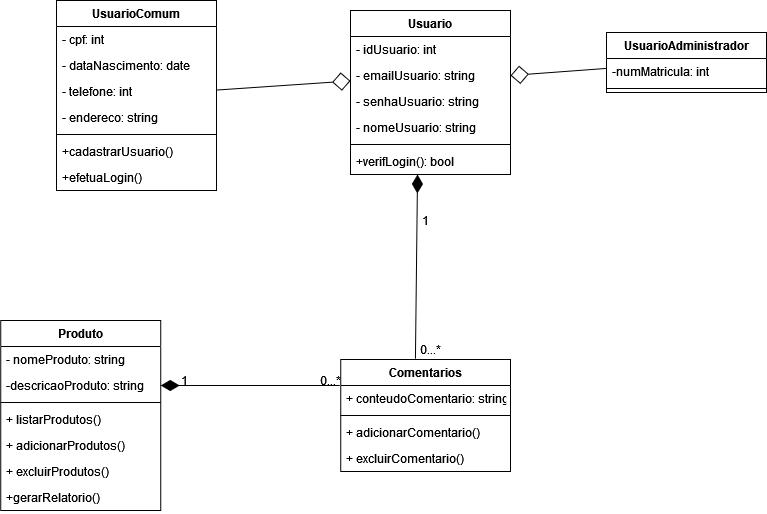

The diagram above was exported from draw.io. Its source (the exported page's mxGraphModel, read from the mxfile embedded in the PNG):
<mxGraphModel dx="2125" dy="705" grid="1" gridSize="10" guides="1" tooltips="1" connect="1" arrows="1" fold="1" page="1" pageScale="1" pageWidth="827" pageHeight="1169" math="0" shadow="0">
  <root>
    <mxCell id="6t_ADpVd98838dGLrltD-0" />
    <mxCell id="6t_ADpVd98838dGLrltD-1" parent="6t_ADpVd98838dGLrltD-0" />
    <mxCell id="Ruphu41NQvTGSdMJH3KI-4" value="Usuario" style="swimlane;fontStyle=1;align=center;verticalAlign=top;childLayout=stackLayout;horizontal=1;startSize=26;horizontalStack=0;resizeParent=1;resizeParentMax=0;resizeLast=0;collapsible=1;marginBottom=0;" vertex="1" parent="6t_ADpVd98838dGLrltD-1">
      <mxGeometry x="334" y="40" width="160" height="164" as="geometry" />
    </mxCell>
    <mxCell id="9elIn071Me-i7V2NWNXM-5" value="- idUsuario: int" style="text;strokeColor=none;fillColor=none;align=left;verticalAlign=top;spacingLeft=4;spacingRight=4;overflow=hidden;rotatable=0;points=[[0,0.5],[1,0.5]];portConstraint=eastwest;" vertex="1" parent="Ruphu41NQvTGSdMJH3KI-4">
      <mxGeometry y="26" width="160" height="26" as="geometry" />
    </mxCell>
    <mxCell id="Ruphu41NQvTGSdMJH3KI-5" value="- emailUsuario: string" style="text;strokeColor=none;fillColor=none;align=left;verticalAlign=top;spacingLeft=4;spacingRight=4;overflow=hidden;rotatable=0;points=[[0,0.5],[1,0.5]];portConstraint=eastwest;" vertex="1" parent="Ruphu41NQvTGSdMJH3KI-4">
      <mxGeometry y="52" width="160" height="26" as="geometry" />
    </mxCell>
    <mxCell id="9elIn071Me-i7V2NWNXM-1" value="- senhaUsuario: string" style="text;strokeColor=none;fillColor=none;align=left;verticalAlign=top;spacingLeft=4;spacingRight=4;overflow=hidden;rotatable=0;points=[[0,0.5],[1,0.5]];portConstraint=eastwest;" vertex="1" parent="Ruphu41NQvTGSdMJH3KI-4">
      <mxGeometry y="78" width="160" height="26" as="geometry" />
    </mxCell>
    <mxCell id="9elIn071Me-i7V2NWNXM-4" value="- nomeUsuario: string" style="text;strokeColor=none;fillColor=none;align=left;verticalAlign=top;spacingLeft=4;spacingRight=4;overflow=hidden;rotatable=0;points=[[0,0.5],[1,0.5]];portConstraint=eastwest;" vertex="1" parent="Ruphu41NQvTGSdMJH3KI-4">
      <mxGeometry y="104" width="160" height="26" as="geometry" />
    </mxCell>
    <mxCell id="Ruphu41NQvTGSdMJH3KI-6" value="" style="line;strokeWidth=1;fillColor=none;align=left;verticalAlign=middle;spacingTop=-1;spacingLeft=3;spacingRight=3;rotatable=0;labelPosition=right;points=[];portConstraint=eastwest;" vertex="1" parent="Ruphu41NQvTGSdMJH3KI-4">
      <mxGeometry y="130" width="160" height="8" as="geometry" />
    </mxCell>
    <mxCell id="5d_auLSqZJwgH5Jc8VdQ-0" value="+verifLogin(): bool" style="text;strokeColor=none;fillColor=none;align=left;verticalAlign=top;spacingLeft=4;spacingRight=4;overflow=hidden;rotatable=0;points=[[0,0.5],[1,0.5]];portConstraint=eastwest;" vertex="1" parent="Ruphu41NQvTGSdMJH3KI-4">
      <mxGeometry y="138" width="160" height="26" as="geometry" />
    </mxCell>
    <mxCell id="9elIn071Me-i7V2NWNXM-10" style="edgeStyle=none;rounded=0;orthogonalLoop=1;jettySize=auto;html=1;endArrow=diamond;endFill=0;endSize=16;" edge="1" parent="6t_ADpVd98838dGLrltD-1" source="9elIn071Me-i7V2NWNXM-6" target="Ruphu41NQvTGSdMJH3KI-5">
      <mxGeometry relative="1" as="geometry" />
    </mxCell>
    <mxCell id="9elIn071Me-i7V2NWNXM-6" value="UsuarioComum" style="swimlane;fontStyle=1;align=center;verticalAlign=top;childLayout=stackLayout;horizontal=1;startSize=26;horizontalStack=0;resizeParent=1;resizeParentMax=0;resizeLast=0;collapsible=1;marginBottom=0;" vertex="1" parent="6t_ADpVd98838dGLrltD-1">
      <mxGeometry x="40" y="30" width="160" height="190" as="geometry" />
    </mxCell>
    <mxCell id="9elIn071Me-i7V2NWNXM-7" value="- cpf: int" style="text;strokeColor=none;fillColor=none;align=left;verticalAlign=top;spacingLeft=4;spacingRight=4;overflow=hidden;rotatable=0;points=[[0,0.5],[1,0.5]];portConstraint=eastwest;" vertex="1" parent="9elIn071Me-i7V2NWNXM-6">
      <mxGeometry y="26" width="160" height="26" as="geometry" />
    </mxCell>
    <mxCell id="9elIn071Me-i7V2NWNXM-18" value="- dataNascimento: date" style="text;strokeColor=none;fillColor=none;align=left;verticalAlign=top;spacingLeft=4;spacingRight=4;overflow=hidden;rotatable=0;points=[[0,0.5],[1,0.5]];portConstraint=eastwest;" vertex="1" parent="9elIn071Me-i7V2NWNXM-6">
      <mxGeometry y="52" width="160" height="26" as="geometry" />
    </mxCell>
    <mxCell id="9elIn071Me-i7V2NWNXM-19" value="- telefone: int" style="text;strokeColor=none;fillColor=none;align=left;verticalAlign=top;spacingLeft=4;spacingRight=4;overflow=hidden;rotatable=0;points=[[0,0.5],[1,0.5]];portConstraint=eastwest;" vertex="1" parent="9elIn071Me-i7V2NWNXM-6">
      <mxGeometry y="78" width="160" height="26" as="geometry" />
    </mxCell>
    <mxCell id="9elIn071Me-i7V2NWNXM-17" value="- endereco: string" style="text;strokeColor=none;fillColor=none;align=left;verticalAlign=top;spacingLeft=4;spacingRight=4;overflow=hidden;rotatable=0;points=[[0,0.5],[1,0.5]];portConstraint=eastwest;" vertex="1" parent="9elIn071Me-i7V2NWNXM-6">
      <mxGeometry y="104" width="160" height="26" as="geometry" />
    </mxCell>
    <mxCell id="9elIn071Me-i7V2NWNXM-8" value="" style="line;strokeWidth=1;fillColor=none;align=left;verticalAlign=middle;spacingTop=-1;spacingLeft=3;spacingRight=3;rotatable=0;labelPosition=right;points=[];portConstraint=eastwest;" vertex="1" parent="9elIn071Me-i7V2NWNXM-6">
      <mxGeometry y="130" width="160" height="8" as="geometry" />
    </mxCell>
    <mxCell id="nKyiUfi2mEvP7OHz1Zum-25" value="+cadastrarUsuario()" style="text;strokeColor=none;fillColor=none;align=left;verticalAlign=top;spacingLeft=4;spacingRight=4;overflow=hidden;rotatable=0;points=[[0,0.5],[1,0.5]];portConstraint=eastwest;" vertex="1" parent="9elIn071Me-i7V2NWNXM-6">
      <mxGeometry y="138" width="160" height="26" as="geometry" />
    </mxCell>
    <mxCell id="Ruphu41NQvTGSdMJH3KI-7" value="+efetuaLogin()" style="text;strokeColor=none;fillColor=none;align=left;verticalAlign=top;spacingLeft=4;spacingRight=4;overflow=hidden;rotatable=0;points=[[0,0.5],[1,0.5]];portConstraint=eastwest;" vertex="1" parent="9elIn071Me-i7V2NWNXM-6">
      <mxGeometry y="164" width="160" height="26" as="geometry" />
    </mxCell>
    <mxCell id="9elIn071Me-i7V2NWNXM-12" style="edgeStyle=none;rounded=0;orthogonalLoop=1;jettySize=auto;html=1;endArrow=diamond;endFill=0;endSize=16;entryX=1;entryY=0.5;entryDx=0;entryDy=0;" edge="1" source="9elIn071Me-i7V2NWNXM-13" parent="6t_ADpVd98838dGLrltD-1" target="Ruphu41NQvTGSdMJH3KI-5">
      <mxGeometry relative="1" as="geometry">
        <mxPoint x="884" y="114.45578231292518" as="targetPoint" />
      </mxGeometry>
    </mxCell>
    <mxCell id="9elIn071Me-i7V2NWNXM-13" value="UsuarioAdministrador" style="swimlane;fontStyle=1;align=center;verticalAlign=top;childLayout=stackLayout;horizontal=1;startSize=26;horizontalStack=0;resizeParent=1;resizeParentMax=0;resizeLast=0;collapsible=1;marginBottom=0;" vertex="1" parent="6t_ADpVd98838dGLrltD-1">
      <mxGeometry x="590" y="62" width="160" height="60" as="geometry" />
    </mxCell>
    <mxCell id="9elIn071Me-i7V2NWNXM-14" value="-numMatricula: int" style="text;strokeColor=none;fillColor=none;align=left;verticalAlign=top;spacingLeft=4;spacingRight=4;overflow=hidden;rotatable=0;points=[[0,0.5],[1,0.5]];portConstraint=eastwest;" vertex="1" parent="9elIn071Me-i7V2NWNXM-13">
      <mxGeometry y="26" width="160" height="26" as="geometry" />
    </mxCell>
    <mxCell id="9elIn071Me-i7V2NWNXM-15" value="" style="line;strokeWidth=1;fillColor=none;align=left;verticalAlign=middle;spacingTop=-1;spacingLeft=3;spacingRight=3;rotatable=0;labelPosition=right;points=[];portConstraint=eastwest;" vertex="1" parent="9elIn071Me-i7V2NWNXM-13">
      <mxGeometry y="52" width="160" height="8" as="geometry" />
    </mxCell>
    <mxCell id="nKyiUfi2mEvP7OHz1Zum-15" style="edgeStyle=none;rounded=0;orthogonalLoop=1;jettySize=auto;html=1;endArrow=diamondThin;endFill=1;endSize=16;exitX=-0.006;exitY=0;exitDx=0;exitDy=0;exitPerimeter=0;entryX=1;entryY=0.5;entryDx=0;entryDy=0;" edge="1" parent="6t_ADpVd98838dGLrltD-1" source="nKyiUfi2mEvP7OHz1Zum-8">
      <mxGeometry relative="1" as="geometry">
        <mxPoint x="144.23999999999978" y="415" as="targetPoint" />
      </mxGeometry>
    </mxCell>
    <mxCell id="nKyiUfi2mEvP7OHz1Zum-0" value="Produto" style="swimlane;fontStyle=1;align=center;verticalAlign=top;childLayout=stackLayout;horizontal=1;startSize=26;horizontalStack=0;resizeParent=1;resizeParentMax=0;resizeLast=0;collapsible=1;marginBottom=0;" vertex="1" parent="6t_ADpVd98838dGLrltD-1">
      <mxGeometry x="-15.759999999999991" y="350" width="160" height="190" as="geometry" />
    </mxCell>
    <mxCell id="nKyiUfi2mEvP7OHz1Zum-1" value="- nomeProduto: string" style="text;strokeColor=none;fillColor=none;align=left;verticalAlign=top;spacingLeft=4;spacingRight=4;overflow=hidden;rotatable=0;points=[[0,0.5],[1,0.5]];portConstraint=eastwest;" vertex="1" parent="nKyiUfi2mEvP7OHz1Zum-0">
      <mxGeometry y="26" width="160" height="26" as="geometry" />
    </mxCell>
    <mxCell id="nKyiUfi2mEvP7OHz1Zum-24" value="-descricaoProduto: string" style="text;strokeColor=none;fillColor=none;align=left;verticalAlign=top;spacingLeft=4;spacingRight=4;overflow=hidden;rotatable=0;points=[[0,0.5],[1,0.5]];portConstraint=eastwest;" vertex="1" parent="nKyiUfi2mEvP7OHz1Zum-0">
      <mxGeometry y="52" width="160" height="26" as="geometry" />
    </mxCell>
    <mxCell id="nKyiUfi2mEvP7OHz1Zum-2" value="" style="line;strokeWidth=1;fillColor=none;align=left;verticalAlign=middle;spacingTop=-1;spacingLeft=3;spacingRight=3;rotatable=0;labelPosition=right;points=[];portConstraint=eastwest;" vertex="1" parent="nKyiUfi2mEvP7OHz1Zum-0">
      <mxGeometry y="78" width="160" height="8" as="geometry" />
    </mxCell>
    <mxCell id="nKyiUfi2mEvP7OHz1Zum-3" value="+ listarProdutos()" style="text;strokeColor=none;fillColor=none;align=left;verticalAlign=top;spacingLeft=4;spacingRight=4;overflow=hidden;rotatable=0;points=[[0,0.5],[1,0.5]];portConstraint=eastwest;" vertex="1" parent="nKyiUfi2mEvP7OHz1Zum-0">
      <mxGeometry y="86" width="160" height="26" as="geometry" />
    </mxCell>
    <mxCell id="nKyiUfi2mEvP7OHz1Zum-5" value="+ adicionarProdutos()" style="text;strokeColor=none;fillColor=none;align=left;verticalAlign=top;spacingLeft=4;spacingRight=4;overflow=hidden;rotatable=0;points=[[0,0.5],[1,0.5]];portConstraint=eastwest;" vertex="1" parent="nKyiUfi2mEvP7OHz1Zum-0">
      <mxGeometry y="112" width="160" height="26" as="geometry" />
    </mxCell>
    <mxCell id="nKyiUfi2mEvP7OHz1Zum-6" value="+ excluirProdutos()" style="text;strokeColor=none;fillColor=none;align=left;verticalAlign=top;spacingLeft=4;spacingRight=4;overflow=hidden;rotatable=0;points=[[0,0.5],[1,0.5]];portConstraint=eastwest;" vertex="1" parent="nKyiUfi2mEvP7OHz1Zum-0">
      <mxGeometry y="138" width="160" height="26" as="geometry" />
    </mxCell>
    <mxCell id="9elIn071Me-i7V2NWNXM-16" value="+gerarRelatorio()" style="text;strokeColor=none;fillColor=none;align=left;verticalAlign=top;spacingLeft=4;spacingRight=4;overflow=hidden;rotatable=0;points=[[0,0.5],[1,0.5]];portConstraint=eastwest;" vertex="1" parent="nKyiUfi2mEvP7OHz1Zum-0">
      <mxGeometry y="164" width="160" height="26" as="geometry" />
    </mxCell>
    <mxCell id="nKyiUfi2mEvP7OHz1Zum-7" value="Comentarios" style="swimlane;fontStyle=1;align=center;verticalAlign=top;childLayout=stackLayout;horizontal=1;startSize=26;horizontalStack=0;resizeParent=1;resizeParentMax=0;resizeLast=0;collapsible=1;marginBottom=0;" vertex="1" parent="6t_ADpVd98838dGLrltD-1">
      <mxGeometry x="324.24" y="389" width="169.76" height="112" as="geometry" />
    </mxCell>
    <mxCell id="nKyiUfi2mEvP7OHz1Zum-8" value="+ conteudoComentario: string" style="text;strokeColor=none;fillColor=none;align=left;verticalAlign=top;spacingLeft=4;spacingRight=4;overflow=hidden;rotatable=0;points=[[0,0.5],[1,0.5]];portConstraint=eastwest;" vertex="1" parent="nKyiUfi2mEvP7OHz1Zum-7">
      <mxGeometry y="26" width="169.76" height="26" as="geometry" />
    </mxCell>
    <mxCell id="nKyiUfi2mEvP7OHz1Zum-10" value="" style="line;strokeWidth=1;fillColor=none;align=left;verticalAlign=middle;spacingTop=-1;spacingLeft=3;spacingRight=3;rotatable=0;labelPosition=right;points=[];portConstraint=eastwest;" vertex="1" parent="nKyiUfi2mEvP7OHz1Zum-7">
      <mxGeometry y="52" width="169.76" height="8" as="geometry" />
    </mxCell>
    <mxCell id="nKyiUfi2mEvP7OHz1Zum-19" value="+ adicionarComentario()" style="text;strokeColor=none;fillColor=none;align=left;verticalAlign=top;spacingLeft=4;spacingRight=4;overflow=hidden;rotatable=0;points=[[0,0.5],[1,0.5]];portConstraint=eastwest;" vertex="1" parent="nKyiUfi2mEvP7OHz1Zum-7">
      <mxGeometry y="60" width="169.76" height="26" as="geometry" />
    </mxCell>
    <mxCell id="nKyiUfi2mEvP7OHz1Zum-18" value="+ excluirComentario()" style="text;strokeColor=none;fillColor=none;align=left;verticalAlign=top;spacingLeft=4;spacingRight=4;overflow=hidden;rotatable=0;points=[[0,0.5],[1,0.5]];portConstraint=eastwest;" vertex="1" parent="nKyiUfi2mEvP7OHz1Zum-7">
      <mxGeometry y="86" width="169.76" height="26" as="geometry" />
    </mxCell>
    <mxCell id="nKyiUfi2mEvP7OHz1Zum-16" value="1" style="text;html=1;align=center;verticalAlign=middle;resizable=0;points=[];autosize=1;strokeColor=none;fillColor=none;" vertex="1" parent="6t_ADpVd98838dGLrltD-1">
      <mxGeometry x="158.24" y="400" width="20" height="20" as="geometry" />
    </mxCell>
    <mxCell id="nKyiUfi2mEvP7OHz1Zum-17" value="0...*" style="text;html=1;align=center;verticalAlign=middle;resizable=0;points=[];autosize=1;strokeColor=none;fillColor=none;" vertex="1" parent="6t_ADpVd98838dGLrltD-1">
      <mxGeometry x="294.24" y="400" width="40" height="20" as="geometry" />
    </mxCell>
    <mxCell id="nKyiUfi2mEvP7OHz1Zum-21" style="edgeStyle=none;rounded=0;orthogonalLoop=1;jettySize=auto;html=1;endArrow=diamondThin;endFill=1;endSize=16;exitX=0.44;exitY=-0.007;exitDx=0;exitDy=0;exitPerimeter=0;entryX=0.419;entryY=1;entryDx=0;entryDy=0;entryPerimeter=0;" edge="1" parent="6t_ADpVd98838dGLrltD-1" source="nKyiUfi2mEvP7OHz1Zum-7" target="5d_auLSqZJwgH5Jc8VdQ-0">
      <mxGeometry relative="1" as="geometry">
        <mxPoint x="558.9814399999998" y="310" as="sourcePoint" />
        <mxPoint x="380" y="310" as="targetPoint" />
      </mxGeometry>
    </mxCell>
    <mxCell id="nKyiUfi2mEvP7OHz1Zum-22" value="1" style="text;html=1;align=center;verticalAlign=middle;resizable=0;points=[];autosize=1;strokeColor=none;fillColor=none;" vertex="1" parent="6t_ADpVd98838dGLrltD-1">
      <mxGeometry x="399.12" y="240" width="20" height="20" as="geometry" />
    </mxCell>
    <mxCell id="nKyiUfi2mEvP7OHz1Zum-23" value="0...*" style="text;html=1;align=center;verticalAlign=middle;resizable=0;points=[];autosize=1;strokeColor=none;fillColor=none;" vertex="1" parent="6t_ADpVd98838dGLrltD-1">
      <mxGeometry x="394" y="369" width="40" height="20" as="geometry" />
    </mxCell>
  </root>
</mxGraphModel>